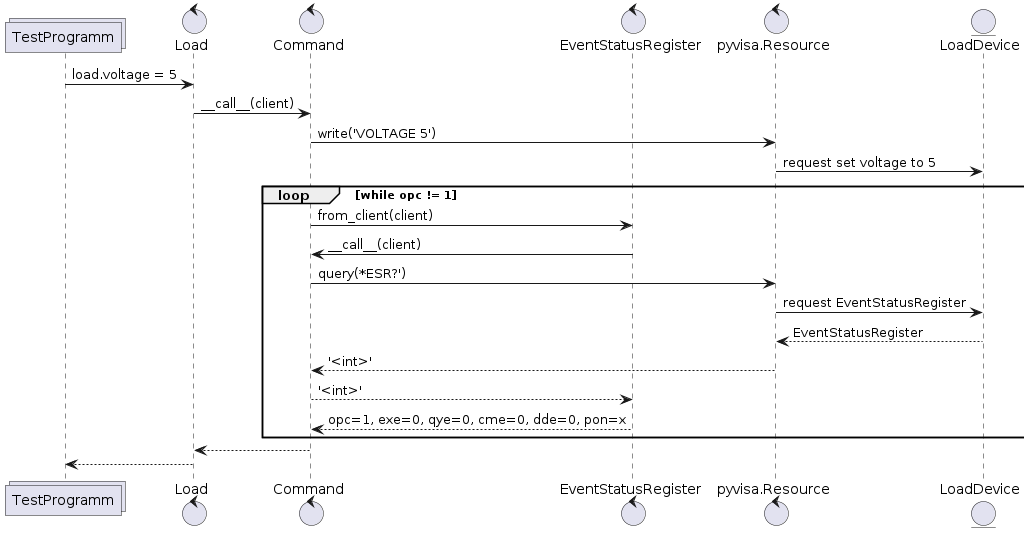

The diagram above was rendered by PlantUML. Its source (embedded in the PNG):
@startuml
collections TestProgramm
control Load
control Command
control EventStatusRegister
control pyvisa.Resource

entity LoadDevice

TestProgramm -> Load : load.voltage = 5
Load -> Command : _~_call_~_(client)
Command -> pyvisa.Resource : write('VOLTAGE 5')
pyvisa.Resource -> LoadDevice : request set voltage to 5
    loop while opc != 1
    Command -> EventStatusRegister : from_client(client)
    EventStatusRegister -> Command : _~_call_~_(client)
    Command -> pyvisa.Resource : query(*ESR?')
    pyvisa.Resource -> LoadDevice : request EventStatusRegister
    LoadDevice --> pyvisa.Resource : EventStatusRegister
    pyvisa.Resource --> Command : '<int>'
    Command --> EventStatusRegister : '<int>'
    EventStatusRegister --> Command : opc=1, exe=0, qye=0, cme=0, dde=0, pon=x
    end
Command --> Load
Load --> TestProgramm
@enduml